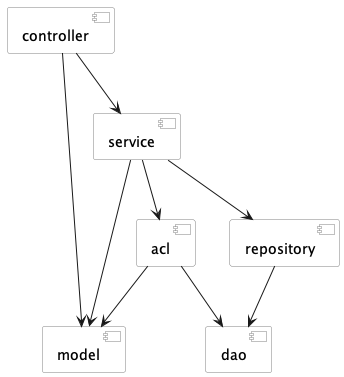

The diagram above was rendered by PlantUML. Its source (embedded in the PNG):
@startuml
skinparam componentStyle uml2
skinparam component {
  BorderColor #grey
  BackgroundColor #white
}

[controller] --> [model]
[controller] --> [service]

[service] --> [model]
[service] --> [acl]
[service] --> [repository]

[repository] --> [dao]

[acl] --> [model]
[acl] --> [dao]

@enduml